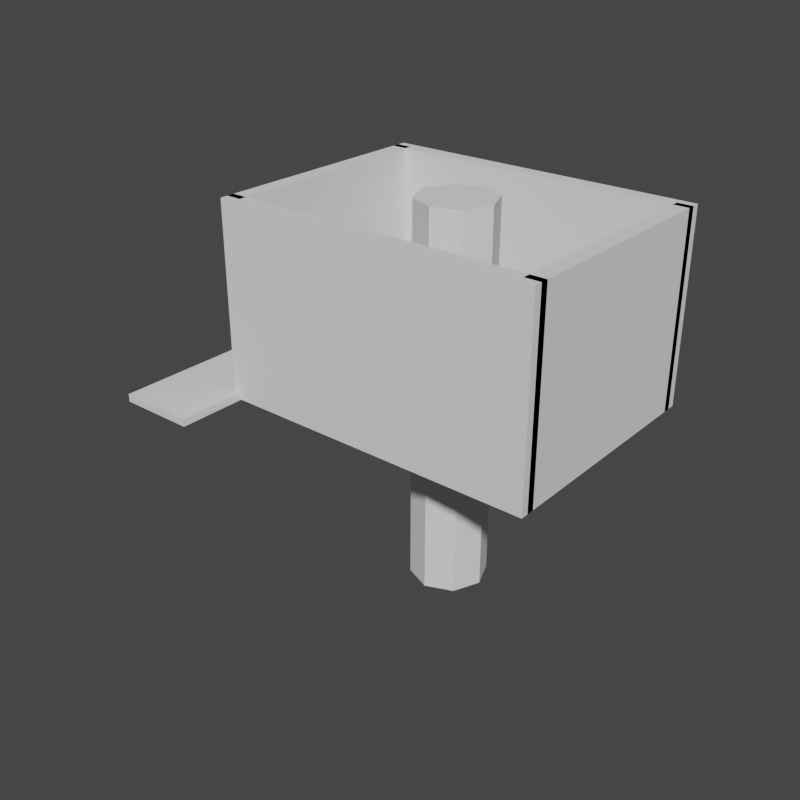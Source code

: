 # Source: room.blend  (saved by Blender 3.2.14; exported with 4.5.12 LTS)
import bpy
from mathutils import Matrix  # noqa: F401  (used for matrix-valued properties, if any)

bpy.ops.wm.read_factory_settings(use_empty=True)
scene = bpy.context.scene
scene.name = 'Scene'

# ---- collections
col_room = bpy.data.collections.new('room'); scene.collection.children.link(col_room)

# ---- world
world_world = bpy.data.worlds.new('World'); scene.world = world_world
world_world.use_nodes = True; world_world.node_tree.nodes.clear()
_N = world_world.node_tree.nodes; _L = world_world.node_tree.links
n0 = _N.new('ShaderNodeOutputWorld'); n0.name = 'World Output'; n0.location = (300, 300)
n1 = _N.new('ShaderNodeBackground'); n1.name = 'Background'; n1.location = (10, 300)
n1.inputs[0].default_value = (0.05088, 0.05088, 0.05088, 1.0)
_L.new(n1.outputs[0], n0.inputs[0])
n0.is_active_output = True
world_world.color = (0.05088, 0.05088, 0.05088)
world_world.use_sun_shadow = False
world_world.sun_shadow_jitter_overblur = 0.0

# ---- meshes
me_cube_006 = bpy.data.meshes.new('Cube.006')
me_cube_006.from_pydata([(-1.0, -1.0, -1.0), (-1.0, -1.0, 1.0), (-1.0, 1.0, -1.0), (-1.0, 1.0, 1.0), (1.0, -1.0, -1.0), (1.0, -1.0, 1.0), (1.0, 1.0, -1.0), (1.0, 1.0, 1.0)], [], [(0, 1, 3, 2), (2, 3, 7, 6), (6, 7, 5, 4), (4, 5, 1, 0), (2, 6, 4, 0), (7, 3, 1, 5)])
_uv = me_cube_006.uv_layers.new(name='UVMap')
_uv.uv.foreach_set('vector', [0.375, 0.0, 0.625, 0.0, 0.625, 0.25, 0.375, 0.25, 0.375, 0.25, 0.625, 0.25, 0.625, 0.5, 0.375, 0.5, 0.375, 0.5, 0.625, 0.5, 0.625, 0.75, 0.375, 0.75, 0.375, 0.75, 0.625, 0.75, 0.625, 1.0, 0.375, 1.0, 0.125, 0.5, 0.375, 0.5, 0.375, 0.75, 0.125, 0.75, 0.625, 0.5, 0.875, 0.5, 0.875, 0.75, 0.625, 0.75])
me_cube_006.update()
me_cube_009 = bpy.data.meshes.new('Cube.009')
me_cube_009.from_pydata([(-1.0, -1.0, -1.0), (-1.0, -1.0, 1.0), (-1.0, 1.0, -1.0), (-1.0, 1.0, 1.0), (1.0, -1.0, -1.0), (1.0, -1.0, 1.0), (1.0, 1.0, -1.0), (1.0, 1.0, 1.0)], [], [(0, 1, 3, 2), (2, 3, 7, 6), (6, 7, 5, 4), (4, 5, 1, 0), (2, 6, 4, 0), (7, 3, 1, 5)])
_uv = me_cube_009.uv_layers.new(name='UVMap')
_uv.uv.foreach_set('vector', [0.375, 0.0, 0.625, 0.0, 0.625, 0.25, 0.375, 0.25, 0.375, 0.25, 0.625, 0.25, 0.625, 0.5, 0.375, 0.5, 0.375, 0.5, 0.625, 0.5, 0.625, 0.75, 0.375, 0.75, 0.375, 0.75, 0.625, 0.75, 0.625, 1.0, 0.375, 1.0, 0.125, 0.5, 0.375, 0.5, 0.375, 0.75, 0.125, 0.75, 0.625, 0.5, 0.875, 0.5, 0.875, 0.75, 0.625, 0.75])
me_cube_009.update()
me_cube = bpy.data.meshes.new('Cube')
me_cube.from_pydata([(-1.0, -1.0, -1.0), (-1.0, -1.0, 1.0), (-1.0, 1.0, -1.0), (-1.0, 1.0, 1.0), (1.0, -1.0, -1.0), (1.0, -1.0, 1.0), (1.0, 1.0, -1.0), (1.0, 1.0, 1.0)], [], [(0, 1, 3, 2), (2, 3, 7, 6), (6, 7, 5, 4), (4, 5, 1, 0), (2, 6, 4, 0), (7, 3, 1, 5)])
_uv = me_cube.uv_layers.new(name='UVMap')
_uv.uv.foreach_set('vector', [0.375, 0.0, 0.625, 0.0, 0.625, 0.25, 0.375, 0.25, 0.375, 0.25, 0.625, 0.25, 0.625, 0.5, 0.375, 0.5, 0.375, 0.5, 0.625, 0.5, 0.625, 0.75, 0.375, 0.75, 0.375, 0.75, 0.625, 0.75, 0.625, 1.0, 0.375, 1.0, 0.125, 0.5, 0.375, 0.5, 0.375, 0.75, 0.125, 0.75, 0.625, 0.5, 0.875, 0.5, 0.875, 0.75, 0.625, 0.75])
me_cube.update()
me_cube_001 = bpy.data.meshes.new('Cube.001')
me_cube_001.from_pydata([(-1.0, -1.0, -1.0), (-1.0, -1.0, 1.0), (-1.0, 1.0, -1.0), (-1.0, 1.0, 1.0), (1.0, -1.0, -1.0), (1.0, -1.0, 1.0), (1.0, 1.0, -1.0), (1.0, 1.0, 1.0)], [], [(0, 1, 3, 2), (2, 3, 7, 6), (6, 7, 5, 4), (4, 5, 1, 0), (2, 6, 4, 0), (7, 3, 1, 5)])
_uv = me_cube_001.uv_layers.new(name='UVMap')
_uv.uv.foreach_set('vector', [0.375, 0.0, 0.625, 0.0, 0.625, 0.25, 0.375, 0.25, 0.375, 0.25, 0.625, 0.25, 0.625, 0.5, 0.375, 0.5, 0.375, 0.5, 0.625, 0.5, 0.625, 0.75, 0.375, 0.75, 0.375, 0.75, 0.625, 0.75, 0.625, 1.0, 0.375, 1.0, 0.125, 0.5, 0.375, 0.5, 0.375, 0.75, 0.125, 0.75, 0.625, 0.5, 0.875, 0.5, 0.875, 0.75, 0.625, 0.75])
me_cube_001.update()
me_cube_002 = bpy.data.meshes.new('Cube.002')
me_cube_002.from_pydata([(-1.0, -1.0, -1.0), (-1.0, -1.0, 1.0), (-1.0, 1.0, -1.0), (-1.0, 1.0, 1.0), (1.0, -1.0, -1.0), (1.0, -1.0, 1.0), (1.0, 1.0, -1.0), (1.0, 1.0, 1.0)], [], [(0, 1, 3, 2), (2, 3, 7, 6), (6, 7, 5, 4), (4, 5, 1, 0), (2, 6, 4, 0), (7, 3, 1, 5)])
_uv = me_cube_002.uv_layers.new(name='UVMap')
_uv.uv.foreach_set('vector', [0.375, 0.0, 0.625, 0.0, 0.625, 0.25, 0.375, 0.25, 0.375, 0.25, 0.625, 0.25, 0.625, 0.5, 0.375, 0.5, 0.375, 0.5, 0.625, 0.5, 0.625, 0.75, 0.375, 0.75, 0.375, 0.75, 0.625, 0.75, 0.625, 1.0, 0.375, 1.0, 0.125, 0.5, 0.375, 0.5, 0.375, 0.75, 0.125, 0.75, 0.625, 0.5, 0.875, 0.5, 0.875, 0.75, 0.625, 0.75])
me_cube_002.update()
me_cube_003 = bpy.data.meshes.new('Cube.003')
me_cube_003.from_pydata([(-1.0, -1.0, -1.0), (-1.0, -1.0, 1.0), (-1.0, 1.0, -1.0), (-1.0, 1.0, 1.0), (1.0, -1.0, -1.0), (1.0, -1.0, 1.0), (1.0, 1.0, -1.0), (1.0, 1.0, 1.0)], [], [(0, 1, 3, 2), (2, 3, 7, 6), (6, 7, 5, 4), (4, 5, 1, 0), (2, 6, 4, 0), (7, 3, 1, 5)])
_uv = me_cube_003.uv_layers.new(name='UVMap')
_uv.uv.foreach_set('vector', [0.375, 0.0, 0.625, 0.0, 0.625, 0.25, 0.375, 0.25, 0.375, 0.25, 0.625, 0.25, 0.625, 0.5, 0.375, 0.5, 0.375, 0.5, 0.625, 0.5, 0.625, 0.75, 0.375, 0.75, 0.375, 0.75, 0.625, 0.75, 0.625, 1.0, 0.375, 1.0, 0.125, 0.5, 0.375, 0.5, 0.375, 0.75, 0.125, 0.75, 0.625, 0.5, 0.875, 0.5, 0.875, 0.75, 0.625, 0.75])
me_cube_003.update()
me_cube_004 = bpy.data.meshes.new('Cube.004')
me_cube_004.from_pydata([(-1.0, -1.0, -1.0), (-1.0, -1.0, 1.0), (-1.0, 1.0, -1.0), (-1.0, 1.0, 1.0), (1.0, -1.0, -1.0), (1.0, -1.0, 1.0), (1.0, 1.0, -1.0), (1.0, 1.0, 1.0)], [], [(0, 1, 3, 2), (2, 3, 7, 6), (6, 7, 5, 4), (4, 5, 1, 0), (2, 6, 4, 0), (7, 3, 1, 5)])
_uv = me_cube_004.uv_layers.new(name='UVMap')
_uv.uv.foreach_set('vector', [0.375, 0.0, 0.625, 0.0, 0.625, 0.25, 0.375, 0.25, 0.375, 0.25, 0.625, 0.25, 0.625, 0.5, 0.375, 0.5, 0.375, 0.5, 0.625, 0.5, 0.625, 0.75, 0.375, 0.75, 0.375, 0.75, 0.625, 0.75, 0.625, 1.0, 0.375, 1.0, 0.125, 0.5, 0.375, 0.5, 0.375, 0.75, 0.125, 0.75, 0.625, 0.5, 0.875, 0.5, 0.875, 0.75, 0.625, 0.75])
me_cube_004.update()
me_cube_005 = bpy.data.meshes.new('Cube.005')
me_cube_005.from_pydata([(-1.0, -1.0, -1.0), (-1.0, -1.0, 1.0), (-1.0, 1.0, -1.0), (-1.0, 1.0, 1.0), (1.0, -1.0, -1.0), (1.0, -1.0, 1.0), (1.0, 1.0, -1.0), (1.0, 1.0, 1.0)], [], [(0, 1, 3, 2), (2, 3, 7, 6), (6, 7, 5, 4), (4, 5, 1, 0), (2, 6, 4, 0), (7, 3, 1, 5)])
_uv = me_cube_005.uv_layers.new(name='UVMap')
_uv.uv.foreach_set('vector', [0.375, 0.0, 0.625, 0.0, 0.625, 0.25, 0.375, 0.25, 0.375, 0.25, 0.625, 0.25, 0.625, 0.5, 0.375, 0.5, 0.375, 0.5, 0.625, 0.5, 0.625, 0.75, 0.375, 0.75, 0.375, 0.75, 0.625, 0.75, 0.625, 1.0, 0.375, 1.0, 0.125, 0.5, 0.375, 0.5, 0.375, 0.75, 0.125, 0.75, 0.625, 0.5, 0.875, 0.5, 0.875, 0.75, 0.625, 0.75])
me_cube_005.update()
me_cube_007 = bpy.data.meshes.new('Cube.007')
me_cube_007.from_pydata([(-1.0, -1.0, -1.0), (-1.0, -1.0, 1.0), (-1.0, 1.0, -1.0), (-1.0, 1.0, 1.0), (1.0, -1.0, -1.0), (1.0, -1.0, 1.0), (1.0, 1.0, -1.0), (1.0, 1.0, 1.0)], [], [(0, 1, 3, 2), (2, 3, 7, 6), (6, 7, 5, 4), (4, 5, 1, 0), (2, 6, 4, 0), (7, 3, 1, 5)])
_uv = me_cube_007.uv_layers.new(name='UVMap')
_uv.uv.foreach_set('vector', [0.375, 0.0, 0.625, 0.0, 0.625, 0.25, 0.375, 0.25, 0.375, 0.25, 0.625, 0.25, 0.625, 0.5, 0.375, 0.5, 0.375, 0.5, 0.625, 0.5, 0.625, 0.75, 0.375, 0.75, 0.375, 0.75, 0.625, 0.75, 0.625, 1.0, 0.375, 1.0, 0.125, 0.5, 0.375, 0.5, 0.375, 0.75, 0.125, 0.75, 0.625, 0.5, 0.875, 0.5, 0.875, 0.75, 0.625, 0.75])
me_cube_007.update()
me_cube_008 = bpy.data.meshes.new('Cube.008')
me_cube_008.from_pydata([(-1.0, -1.0, -1.0), (-1.0, -1.0, 1.0), (-1.0, 1.0, -1.0), (-1.0, 1.0, 1.0), (1.0, -1.0, -1.0), (1.0, -1.0, 1.0), (1.0, 1.0, -1.0), (1.0, 1.0, 1.0)], [], [(0, 1, 3, 2), (2, 3, 7, 6), (6, 7, 5, 4), (4, 5, 1, 0), (2, 6, 4, 0), (7, 3, 1, 5)])
_uv = me_cube_008.uv_layers.new(name='UVMap')
_uv.uv.foreach_set('vector', [0.375, 0.0, 0.625, 0.0, 0.625, 0.25, 0.375, 0.25, 0.375, 0.25, 0.625, 0.25, 0.625, 0.5, 0.375, 0.5, 0.375, 0.5, 0.625, 0.5, 0.625, 0.75, 0.375, 0.75, 0.375, 0.75, 0.625, 0.75, 0.625, 1.0, 0.375, 1.0, 0.125, 0.5, 0.375, 0.5, 0.375, 0.75, 0.125, 0.75, 0.625, 0.5, 0.875, 0.5, 0.875, 0.75, 0.625, 0.75])
me_cube_008.update()
me_cube_010 = bpy.data.meshes.new('Cube.010')
me_cube_010.from_pydata([(-1.0, -1.0, -1.0), (-1.0, -1.0, 1.0), (-1.0, 1.0, -1.0), (-1.0, 1.0, 1.0), (1.0, -1.0, -1.0), (1.0, -1.0, 1.0), (1.0, 1.0, -1.0), (1.0, 1.0, 1.0)], [], [(0, 1, 3, 2), (2, 3, 7, 6), (6, 7, 5, 4), (4, 5, 1, 0), (2, 6, 4, 0), (7, 3, 1, 5)])
_uv = me_cube_010.uv_layers.new(name='UVMap')
_uv.uv.foreach_set('vector', [0.375, 0.0, 0.625, 0.0, 0.625, 0.25, 0.375, 0.25, 0.375, 0.25, 0.625, 0.25, 0.625, 0.5, 0.375, 0.5, 0.375, 0.5, 0.625, 0.5, 0.625, 0.75, 0.375, 0.75, 0.375, 0.75, 0.625, 0.75, 0.625, 1.0, 0.375, 1.0, 0.125, 0.5, 0.375, 0.5, 0.375, 0.75, 0.125, 0.75, 0.625, 0.5, 0.875, 0.5, 0.875, 0.75, 0.625, 0.75])
me_cube_010.update()
me_cylinder = bpy.data.meshes.new('Cylinder')
me_cylinder.from_pydata([(0.0, 1.0, -1.0), (0.0, 1.0, 1.0), (0.7071, 0.7071, -1.0), (0.7071, 0.7071, 1.0), (1.0, -4.371e-08, -1.0), (1.0, -4.371e-08, 1.0), (0.7071, -0.7071, -1.0), (0.7071, -0.7071, 1.0), (-8.742e-08, -1.0, -1.0), (-8.742e-08, -1.0, 1.0), (-0.7071, -0.7071, -1.0), (-0.7071, -0.7071, 1.0), (-1.0, 1.192e-08, -1.0), (-1.0, 1.192e-08, 1.0), (-0.7071, 0.7071, -1.0), (-0.7071, 0.7071, 1.0), (0.0, 1.0, -0.6), (0.0, 1.0, -0.2), (0.0, 1.0, 0.2), (0.0, 1.0, 0.6), (0.7071, 0.7071, 0.6), (0.7071, 0.7071, 0.2), (0.7071, 0.7071, -0.2), (0.7071, 0.7071, -0.6), (1.0, -4.371e-08, 0.6), (1.0, -4.371e-08, 0.2), (1.0, -4.371e-08, -0.2), (1.0, -4.371e-08, -0.6), (0.7071, -0.7071, 0.6), (0.7071, -0.7071, 0.2), (0.7071, -0.7071, -0.2), (0.7071, -0.7071, -0.6), (-8.742e-08, -1.0, 0.6), (-8.742e-08, -1.0, 0.2), (-8.742e-08, -1.0, -0.2), (-8.742e-08, -1.0, -0.6), (-0.7071, -0.7071, 0.6), (-0.7071, -0.7071, 0.2), (-0.7071, -0.7071, -0.2), (-0.7071, -0.7071, -0.6), (-1.0, 1.192e-08, 0.6), (-1.0, 1.192e-08, 0.2), (-1.0, 1.192e-08, -0.2), (-1.0, 1.192e-08, -0.6), (-0.7071, 0.7071, 0.6), (-0.7071, 0.7071, 0.2), (-0.7071, 0.7071, -0.2), (-0.7071, 0.7071, -0.6)], [], [(19, 1, 3, 20), (20, 3, 5, 24), (24, 5, 7, 28), (28, 7, 9, 32), (32, 9, 11, 36), (36, 11, 13, 40), (3, 1, 15, 13, 11, 9, 7, 5), (40, 13, 15, 44), (44, 15, 1, 19), (0, 2, 4, 6, 8, 10, 12, 14), (14, 47, 16, 0), (47, 46, 17, 16), (46, 45, 18, 17), (45, 44, 19, 18), (12, 43, 47, 14), (43, 42, 46, 47), (42, 41, 45, 46), (41, 40, 44, 45), (10, 39, 43, 12), (39, 38, 42, 43), (38, 37, 41, 42), (37, 36, 40, 41), (8, 35, 39, 10), (35, 34, 38, 39), (34, 33, 37, 38), (33, 32, 36, 37), (6, 31, 35, 8), (31, 30, 34, 35), (30, 29, 33, 34), (29, 28, 32, 33), (4, 27, 31, 6), (27, 26, 30, 31), (26, 25, 29, 30), (25, 24, 28, 29), (2, 23, 27, 4), (23, 22, 26, 27), (22, 21, 25, 26), (21, 20, 24, 25), (0, 16, 23, 2), (16, 17, 22, 23), (17, 18, 21, 22), (18, 19, 20, 21)])
_uv = me_cylinder.uv_layers.new(name='UVMap')
_uv.uv.foreach_set('vector', [1.0, 0.9, 1.0, 1.0, 0.875, 1.0, 0.875, 0.9, 0.875, 0.9, 0.875, 1.0, 0.75, 1.0, 0.75, 0.9, 0.75, 0.9, 0.75, 1.0, 0.625, 1.0, 0.625, 0.9, 0.625, 0.9, 0.625, 1.0, 0.5, 1.0, 0.5, 0.9, 0.5, 0.9, 0.5, 1.0, 0.375, 1.0, 0.375, 0.9, 0.375, 0.9, 0.375, 1.0, 0.25, 1.0, 0.25, 0.9, 0.4197, 0.4197, 0.25, 0.49, 0.08029, 0.4197, 0.01, 0.25, 0.08029, 0.08029, 0.25, 0.01, 0.4197, 0.08029, 0.49, 0.25, 0.25, 0.9, 0.25, 1.0, 0.125, 1.0, 0.125, 0.9, 0.125, 0.9, 0.125, 1.0, 0.0, 1.0, 0.0, 0.9, 0.75, 0.49, 0.9197, 0.4197, 0.99, 0.25, 0.9197, 0.08029, 0.75, 0.01, 0.5803, 0.08029, 0.51, 0.25, 0.5803, 0.4197, 0.125, 0.5, 0.125, 0.6, 0.0, 0.6, 0.0, 0.5, 0.125, 0.6, 0.125, 0.7, 0.0, 0.7, 0.0, 0.6, 0.125, 0.7, 0.125, 0.8, 0.0, 0.8, 0.0, 0.7, 0.125, 0.8, 0.125, 0.9, 0.0, 0.9, 0.0, 0.8, 0.25, 0.5, 0.25, 0.6, 0.125, 0.6, 0.125, 0.5, 0.25, 0.6, 0.25, 0.7, 0.125, 0.7, 0.125, 0.6, 0.25, 0.7, 0.25, 0.8, 0.125, 0.8, 0.125, 0.7, 0.25, 0.8, 0.25, 0.9, 0.125, 0.9, 0.125, 0.8, 0.375, 0.5, 0.375, 0.6, 0.25, 0.6, 0.25, 0.5, 0.375, 0.6, 0.375, 0.7, 0.25, 0.7, 0.25, 0.6, 0.375, 0.7, 0.375, 0.8, 0.25, 0.8, 0.25, 0.7, 0.375, 0.8, 0.375, 0.9, 0.25, 0.9, 0.25, 0.8, 0.5, 0.5, 0.5, 0.6, 0.375, 0.6, 0.375, 0.5, 0.5, 0.6, 0.5, 0.7, 0.375, 0.7, 0.375, 0.6, 0.5, 0.7, 0.5, 0.8, 0.375, 0.8, 0.375, 0.7, 0.5, 0.8, 0.5, 0.9, 0.375, 0.9, 0.375, 0.8, 0.625, 0.5, 0.625, 0.6, 0.5, 0.6, 0.5, 0.5, 0.625, 0.6, 0.625, 0.7, 0.5, 0.7, 0.5, 0.6, 0.625, 0.7, 0.625, 0.8, 0.5, 0.8, 0.5, 0.7, 0.625, 0.8, 0.625, 0.9, 0.5, 0.9, 0.5, 0.8, 0.75, 0.5, 0.75, 0.6, 0.625, 0.6, 0.625, 0.5, 0.75, 0.6, 0.75, 0.7, 0.625, 0.7, 0.625, 0.6, 0.75, 0.7, 0.75, 0.8, 0.625, 0.8, 0.625, 0.7, 0.75, 0.8, 0.75, 0.9, 0.625, 0.9, 0.625, 0.8, 0.875, 0.5, 0.875, 0.6, 0.75, 0.6, 0.75, 0.5, 0.875, 0.6, 0.875, 0.7, 0.75, 0.7, 0.75, 0.6, 0.875, 0.7, 0.875, 0.8, 0.75, 0.8, 0.75, 0.7, 0.875, 0.8, 0.875, 0.9, 0.75, 0.9, 0.75, 0.8, 1.0, 0.5, 1.0, 0.6, 0.875, 0.6, 0.875, 0.5, 1.0, 0.6, 1.0, 0.7, 0.875, 0.7, 0.875, 0.6, 1.0, 0.7, 1.0, 0.8, 0.875, 0.8, 0.875, 0.7, 1.0, 0.8, 1.0, 0.9, 0.875, 0.9, 0.875, 0.8])
me_cylinder.update()

# ---- objects
ob_wall = bpy.data.objects.new('wall', me_cube_006)
ob_wall_001 = bpy.data.objects.new('wall.001', me_cube_009)
ob_tatami = bpy.data.objects.new('tatami', me_cube)
ob_tatami_001 = bpy.data.objects.new('tatami.001', me_cube_001)
ob_tatami_002 = bpy.data.objects.new('tatami.002', me_cube_002)
ob_tatami_003 = bpy.data.objects.new('tatami.003', me_cube_003)
ob_tatami_004 = bpy.data.objects.new('tatami.004', me_cube_004)
ob_tatami_005 = bpy.data.objects.new('tatami.005', me_cube_005)
ob_cube = bpy.data.objects.new('Cube', me_cube_007)
ob_cube_001 = bpy.data.objects.new('Cube.001', me_cube_008)
ob_tatami_006 = bpy.data.objects.new('tatami.006', me_cube_010)
ob_cylinder = bpy.data.objects.new('Cylinder', me_cylinder)

# ---- transforms, parenting, visibility, modifiers, constraints
ob_wall.location = (-2.0, 0.0, 1.2)
ob_wall.scale = (0.1, 1.5, 1.25)
ob_wall_001.location = (2.0, 0.0, 1.2)
ob_wall_001.scale = (0.1, 1.5, 1.25)
ob_tatami.location = (-1.5, 0.5, 0.0)
ob_tatami.scale = (0.5, 1.0, 0.05)
ob_tatami_001.location = (-0.5, 0.5, 0.0)
ob_tatami_001.scale = (0.5, 1.0, 0.05)
ob_tatami_002.location = (-1.0, -1.0, 0.0)
ob_tatami_002.rotation_euler = (0.0, -0.0, 1.571)
ob_tatami_002.scale = (0.5, 1.0, 0.05)
ob_tatami_003.location = (0.5, -0.5, 0.0)
ob_tatami_003.scale = (0.5, 1.0, 0.05)
ob_tatami_004.location = (1.5, -0.5, 0.0)
ob_tatami_004.scale = (0.5, 1.0, 0.05)
ob_tatami_005.location = (1.0, 1.0, 0.0)
ob_tatami_005.rotation_euler = (0.0, -0.0, 1.571)
ob_tatami_005.scale = (0.5, 1.0, 0.05)
ob_cube.location = (0.0, 1.5, 1.2)
ob_cube.scale = (2.1, 0.1, 1.25)
ob_cube_001.location = (0.0, -1.5, 1.2)
ob_cube_001.scale = (2.1, 0.1, 1.25)
ob_tatami_006.location = (-2.5, -0.5, 0.0)
ob_tatami_006.scale = (0.5, 2.0, 0.05)
ob_cylinder.location = (0.0, 0.0, 0.0)
ob_cylinder.scale = (0.5, 0.5, 2.5)

# ---- collection membership
scene.collection.objects.link(ob_wall)
scene.collection.objects.link(ob_wall_001)
col_room.objects.link(ob_tatami)
col_room.objects.link(ob_tatami_001)
col_room.objects.link(ob_tatami_002)
col_room.objects.link(ob_tatami_003)
col_room.objects.link(ob_tatami_004)
col_room.objects.link(ob_tatami_005)
col_room.objects.link(ob_cube)
col_room.objects.link(ob_cube_001)
col_room.objects.link(ob_tatami_006)
col_room.objects.link(ob_cylinder)

# ---- scene / render settings (as saved in the file)
scene.frame_start = 1; scene.frame_end = 250; scene.frame_set(1)
scene.render.engine = 'BLENDER_EEVEE_NEXT'
scene.render.resolution_y = 1920
scene.cycles.sampling_pattern = 'TABULATED_SOBOL'
scene.cycles.use_light_tree = False
scene.cycles.max_bounces = 50
scene.cycles.glossy_bounces = 50
scene.view_settings.view_transform = 'Filmic'
bpy.context.view_layer.update()

# ---- added for rendering (the .blend has no active camera and no usable light): camera, sun
cam_auto = bpy.data.cameras.new('AutoCamera')
cam_auto.lens = 50.0
cam_auto.sensor_width = 36.0
cam_auto.clip_end = 1000.0
ob_auto_camera = bpy.data.objects.new('AutoCamera', cam_auto)
scene.collection.objects.link(ob_auto_camera)
ob_auto_camera.location = (7.16949, -9.59339, 6.09559)
ob_auto_camera.rotation_euler = (1.09748, -7.21219e-08, 0.694738)
scene.camera = ob_auto_camera
light_auto_sun = bpy.data.lights.new('AutoSun', 'SUN')
light_auto_sun.energy = 3.0
light_auto_sun.angle = 0.0523599
ob_auto_sun = bpy.data.objects.new('AutoSun', light_auto_sun)
scene.collection.objects.link(ob_auto_sun)
ob_auto_sun.rotation_euler = (0.872665, 0.174533, 0.523599)
bpy.context.view_layer.update()
